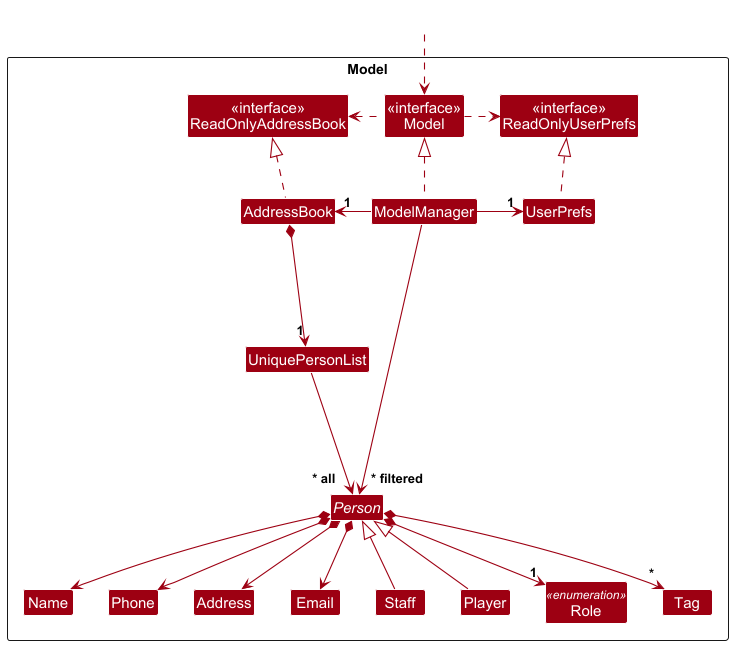

The diagram above was rendered by PlantUML. Its source (embedded in the PNG):
@startuml
!include style.puml
skinparam arrowThickness 1.1
skinparam arrowColor MODEL_COLOR
skinparam classBackgroundColor MODEL_COLOR

Package Model as ModelPackage <<Rectangle>>{
Class "<<interface>>\nReadOnlyAddressBook" as ReadOnlyAddressBook
Class "<<interface>>\nReadOnlyUserPrefs" as ReadOnlyUserPrefs
Class "<<interface>>\nModel" as Model
Class AddressBook
Class ModelManager
Class UserPrefs

Class UniquePersonList
abstract Class Person
Class Staff
Class Player
Enum Role <<enumeration>>
Class Address
Class Email
Class Name
Class Phone
Class Tag

Class I #FFFFFF
}

Class HiddenOutside #FFFFFF
HiddenOutside ..> Model

AddressBook .up.|> ReadOnlyAddressBook

ModelManager .up.|> Model
Model .right.> ReadOnlyUserPrefs
Model .left.> ReadOnlyAddressBook
ModelManager -left-> "1" AddressBook
ModelManager -right-> "1" UserPrefs
UserPrefs .up.|> ReadOnlyUserPrefs

AddressBook *--> "1" UniquePersonList
UniquePersonList ---> "~* all   " Person
ModelManager -----> "~* filtered" Person

'------- Person Attributes & Enum -------
Person *--> Name
Person *--> Phone
Person *--> Email
Person *--> Address
Person *--> "*" Tag
Person *--> "1" Role

'------- Inheritance -------
Staff -up-|> Person
Player -up-|> Person
'---------------------------

Name -[hidden]right-> Phone
Phone -[hidden]right-> Address
Address -[hidden]right-> Email
@enduml